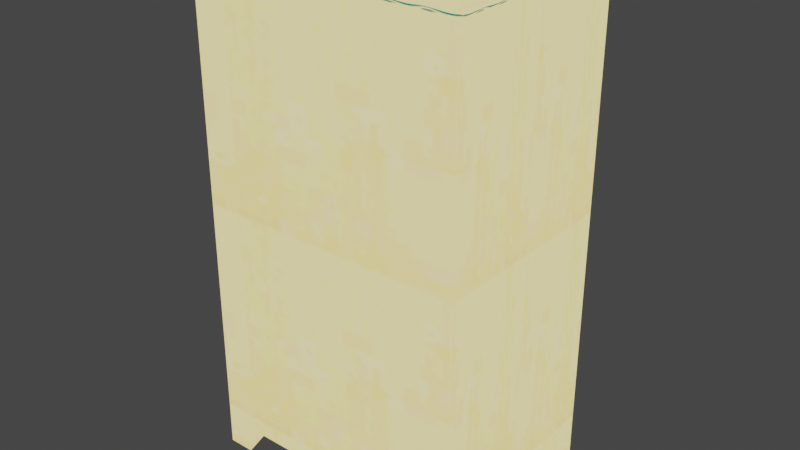 # Source: Wardrobe.blend  (saved by Blender 5.2.44; exported with 4.5.12 LTS)
import bpy
from mathutils import Matrix  # noqa: F401  (used for matrix-valued properties, if any)

bpy.ops.wm.read_factory_settings(use_empty=True)
scene = bpy.context.scene
scene.name = 'Scene'

# ---- collections
col_edv_f_tana_nja = bpy.data.collections.new('edv_f_tana.nja'); scene.collection.children.link(col_edv_f_tana_nja)

# ---- images (referenced by path relative to the original .blend; pixels are not part of the script)
import os
ASSET_DIR = os.environ.get("B2B_ASSET_DIR", "")  # directory of the original .blend (textures are referenced by path, not embedded)
HERE = os.path.dirname(os.path.abspath(__file__))  # packed textures are extracted next to this script under _unpacked/

def load_image(name, relpath, width, height, colorspace="sRGB"):
    """Load a texture the original file referenced (path relative to the .blend, or extracted next to this script)."""
    p = next((c for c in (os.path.join(HERE, relpath), os.path.join(ASSET_DIR, relpath)) if relpath and os.path.exists(c)), "")
    if p:
        img = bpy.data.images.load(p, check_existing=True)
        img.name = name
    else:  # same state as the original file: an image datablock whose file is absent (Cycles renders it pink)
        img = bpy.data.images.new(name, width, height)
        img.source = "FILE"
        img.filepath = "//" + (relpath or name)
    img.colorspace_settings.name = colorspace
    return img
img_edv_f_tanac = load_image('edv_f_tanac', '_unpacked/edv_f_tanac.07dafb2b.png', 64, 64, 'sRGB')
img_edv_f_tanab = load_image('edv_f_tanab', '_unpacked/edv_f_tanab.1f7466d0.png', 64, 64, 'sRGB')
img_edv_f_tana = load_image('edv_f_tana', '_unpacked/edv_f_tana.d8587301.png', 64, 64, 'sRGB')
img_edv_f_tanad = load_image('edv_f_tanad', '_unpacked/edv_f_tanad.fb5f6843.png', 64, 64, 'sRGB')

# ---- materials (node trees are filled in below, after node groups)
mat_edv_f_tana_nja_sa1mdl_0 = bpy.data.materials.new('edv_f_tana.nja.sa1mdl_0')
mat_edv_f_tana_nja_sa1mdl_0.use_transparent_shadow = False
mat_edv_f_tana_nja_sa1mdl_0.preview_render_type = 'FLAT'
mat_edv_f_tana_nja_sa1mdl_0.diffuse_color = (0.698, 0.698, 0.698, 1.0)
mat_edv_f_tana_nja_sa1mdl_0.roughness = 0.9569
mat_edv_f_tana_nja_sa1mdl_1 = bpy.data.materials.new('edv_f_tana.nja.sa1mdl_1')
mat_edv_f_tana_nja_sa1mdl_1.use_transparent_shadow = False
mat_edv_f_tana_nja_sa1mdl_1.preview_render_type = 'FLAT'
mat_edv_f_tana_nja_sa1mdl_1.diffuse_color = (0.698, 0.698, 0.698, 1.0)
mat_edv_f_tana_nja_sa1mdl_1.roughness = 0.9569
mat_edv_f_tana_nja_sa1mdl_2 = bpy.data.materials.new('edv_f_tana.nja.sa1mdl_2')
mat_edv_f_tana_nja_sa1mdl_2.use_transparent_shadow = False
mat_edv_f_tana_nja_sa1mdl_2.preview_render_type = 'FLAT'
mat_edv_f_tana_nja_sa1mdl_2.diffuse_color = (0.698, 0.698, 0.698, 1.0)
mat_edv_f_tana_nja_sa1mdl_2.roughness = 0.9569
mat_edv_f_tana_nja_sa1mdl_3 = bpy.data.materials.new('edv_f_tana.nja.sa1mdl_3')
mat_edv_f_tana_nja_sa1mdl_3.use_transparent_shadow = False
mat_edv_f_tana_nja_sa1mdl_3.preview_render_type = 'FLAT'
mat_edv_f_tana_nja_sa1mdl_3.diffuse_color = (0.698, 0.698, 0.698, 1.0)
mat_edv_f_tana_nja_sa1mdl_3.roughness = 0.9569
mat_edv_f_tana_nja_sa1mdl_4 = bpy.data.materials.new('edv_f_tana.nja.sa1mdl_4')
mat_edv_f_tana_nja_sa1mdl_4.use_transparent_shadow = False
mat_edv_f_tana_nja_sa1mdl_4.preview_render_type = 'FLAT'
mat_edv_f_tana_nja_sa1mdl_4.diffuse_color = (0.698, 0.698, 0.698, 1.0)
mat_edv_f_tana_nja_sa1mdl_4.roughness = 0.9569
mat_edv_f_tana_nja_sa1mdl_5 = bpy.data.materials.new('edv_f_tana.nja.sa1mdl_5')
mat_edv_f_tana_nja_sa1mdl_5.use_transparent_shadow = False
mat_edv_f_tana_nja_sa1mdl_5.preview_render_type = 'FLAT'
mat_edv_f_tana_nja_sa1mdl_5.diffuse_color = (0.698, 0.698, 0.698, 1.0)
mat_edv_f_tana_nja_sa1mdl_5.roughness = 0.9569
mat_edv_f_tana_nja_sa1mdl_6 = bpy.data.materials.new('edv_f_tana.nja.sa1mdl_6')
mat_edv_f_tana_nja_sa1mdl_6.use_transparent_shadow = False
mat_edv_f_tana_nja_sa1mdl_6.preview_render_type = 'FLAT'
mat_edv_f_tana_nja_sa1mdl_6.diffuse_color = (0.698, 0.698, 0.698, 1.0)
mat_edv_f_tana_nja_sa1mdl_6.roughness = 0.9569

# ---- node groups
ng_wardrobenode = bpy.data.node_groups.new('WardrobeNode', 'GeometryNodeTree')
_s = ng_wardrobenode.interface.new_socket(name='Geometry', in_out='OUTPUT', socket_type='NodeSocketGeometry')
_s = ng_wardrobenode.interface.new_socket(name='Geometry', in_out='INPUT', socket_type='NodeSocketGeometry')
ng_wardrobenode.interface.new_panel('SET Object Properties')
_s = ng_wardrobenode.interface.new_socket(name='BAMS X Rotation', in_out='INPUT', socket_type='NodeSocketInt')
_s = ng_wardrobenode.interface.new_socket(name='BAMS Y Rotation', in_out='INPUT', socket_type='NodeSocketInt')
_s = ng_wardrobenode.interface.new_socket(name='BAMS Z Rotation', in_out='INPUT', socket_type='NodeSocketInt')
_s = ng_wardrobenode.interface.new_socket(name='Scale X Property', in_out='INPUT', socket_type='NodeSocketFloat')
_s = ng_wardrobenode.interface.new_socket(name='Scale Y Property', in_out='INPUT', socket_type='NodeSocketFloat')
_s = ng_wardrobenode.interface.new_socket(name='Scale Z Property', in_out='INPUT', socket_type='NodeSocketFloat')
ng_wardrobenode.interface.new_panel('Geometry Node Info')
ng_wardrobenode.is_modifier = True
# nodes of 'WardrobeNode' reference scene objects; filled in after objects exist

# ---- material node trees
mat_edv_f_tana_nja_sa1mdl_0.use_nodes = True; mat_edv_f_tana_nja_sa1mdl_0.node_tree.nodes.clear()
_N = mat_edv_f_tana_nja_sa1mdl_0.node_tree.nodes; _L = mat_edv_f_tana_nja_sa1mdl_0.node_tree.links
n0 = _N.new('ShaderNodeTexImage'); n0.name = 'SAIO Texture'; n0.location = (-40, 319)
n0.label = 'SAIO Texture'
n0.image = img_edv_f_tanac
n1 = _N.new('ShaderNodeOutputMaterial'); n1.name = 'SAIO Output'; n1.location = (720, 360)
n1.label = 'SAIO Output'
_L.new(n0.outputs[0], n1.inputs[0])
n1.is_active_output = True
mat_edv_f_tana_nja_sa1mdl_1.use_nodes = True; mat_edv_f_tana_nja_sa1mdl_1.node_tree.nodes.clear()
_N = mat_edv_f_tana_nja_sa1mdl_1.node_tree.nodes; _L = mat_edv_f_tana_nja_sa1mdl_1.node_tree.links
n0 = _N.new('ShaderNodeTexImage'); n0.name = 'SAIO Texture'; n0.location = (-40, 319)
n0.label = 'SAIO Texture'
n0.image = img_edv_f_tanac
n1 = _N.new('ShaderNodeOutputMaterial'); n1.name = 'SAIO Output'; n1.location = (720, 360)
n1.label = 'SAIO Output'
_L.new(n0.outputs[0], n1.inputs[0])
n1.is_active_output = True
mat_edv_f_tana_nja_sa1mdl_2.use_nodes = True; mat_edv_f_tana_nja_sa1mdl_2.node_tree.nodes.clear()
_N = mat_edv_f_tana_nja_sa1mdl_2.node_tree.nodes; _L = mat_edv_f_tana_nja_sa1mdl_2.node_tree.links
n0 = _N.new('ShaderNodeTexImage'); n0.name = 'SAIO Texture'; n0.location = (-40, 319)
n0.label = 'SAIO Texture'
n0.image = img_edv_f_tanab
n0.extension = 'MIRROR'
n1 = _N.new('ShaderNodeOutputMaterial'); n1.name = 'SAIO Output'; n1.location = (720, 360)
n1.label = 'SAIO Output'
_L.new(n0.outputs[0], n1.inputs[0])
n1.is_active_output = True
mat_edv_f_tana_nja_sa1mdl_3.use_nodes = True; mat_edv_f_tana_nja_sa1mdl_3.node_tree.nodes.clear()
_N = mat_edv_f_tana_nja_sa1mdl_3.node_tree.nodes; _L = mat_edv_f_tana_nja_sa1mdl_3.node_tree.links
n0 = _N.new('ShaderNodeTexImage'); n0.name = 'SAIO Texture'; n0.location = (-40, 319)
n0.label = 'SAIO Texture'
n0.image = img_edv_f_tana
n0.extension = 'MIRROR'
n1 = _N.new('ShaderNodeOutputMaterial'); n1.name = 'SAIO Output'; n1.location = (720, 360)
n1.label = 'SAIO Output'
_L.new(n0.outputs[0], n1.inputs[0])
n1.is_active_output = True
mat_edv_f_tana_nja_sa1mdl_4.use_nodes = True; mat_edv_f_tana_nja_sa1mdl_4.node_tree.nodes.clear()
_N = mat_edv_f_tana_nja_sa1mdl_4.node_tree.nodes; _L = mat_edv_f_tana_nja_sa1mdl_4.node_tree.links
n0 = _N.new('ShaderNodeTexImage'); n0.name = 'SAIO Texture'; n0.location = (-40, 319)
n0.label = 'SAIO Texture'
n0.image = img_edv_f_tanac
n1 = _N.new('ShaderNodeOutputMaterial'); n1.name = 'SAIO Output'; n1.location = (720, 360)
n1.label = 'SAIO Output'
_L.new(n0.outputs[0], n1.inputs[0])
n1.is_active_output = True
mat_edv_f_tana_nja_sa1mdl_5.use_nodes = True; mat_edv_f_tana_nja_sa1mdl_5.node_tree.nodes.clear()
_N = mat_edv_f_tana_nja_sa1mdl_5.node_tree.nodes; _L = mat_edv_f_tana_nja_sa1mdl_5.node_tree.links
n0 = _N.new('ShaderNodeTexImage'); n0.name = 'SAIO Texture'; n0.location = (-40, 319)
n0.label = 'SAIO Texture'
n0.image = img_edv_f_tanac
n1 = _N.new('ShaderNodeOutputMaterial'); n1.name = 'SAIO Output'; n1.location = (720, 360)
n1.label = 'SAIO Output'
_L.new(n0.outputs[0], n1.inputs[0])
n1.is_active_output = True
mat_edv_f_tana_nja_sa1mdl_6.use_nodes = True; mat_edv_f_tana_nja_sa1mdl_6.node_tree.nodes.clear()
_N = mat_edv_f_tana_nja_sa1mdl_6.node_tree.nodes; _L = mat_edv_f_tana_nja_sa1mdl_6.node_tree.links
n0 = _N.new('ShaderNodeTexImage'); n0.name = 'SAIO Texture'; n0.location = (-40, 319)
n0.label = 'SAIO Texture'
n0.image = img_edv_f_tanad
n1 = _N.new('ShaderNodeOutputMaterial'); n1.name = 'SAIO Output'; n1.location = (720, 360)
n1.label = 'SAIO Output'
_L.new(n0.outputs[0], n1.inputs[0])
n1.is_active_output = True

# ---- world
world_world = bpy.data.worlds.new('World'); scene.world = world_world
world_world.use_nodes = True; world_world.node_tree.nodes.clear()
_N = world_world.node_tree.nodes; _L = world_world.node_tree.links
n0 = _N.new('ShaderNodeOutputWorld'); n0.name = 'World Output'; n0.location = (300, 300)
n1 = _N.new('ShaderNodeBackground'); n1.name = 'Background'; n1.location = (10, 300)
n1.inputs[0].default_value = (0.05088, 0.05088, 0.05088, 1.0)
_L.new(n1.outputs[0], n0.inputs[0])
n0.is_active_output = True
world_world.color = (0.05088, 0.05088, 0.05088)
world_world.use_sun_shadow = False
world_world.sun_shadow_jitter_overblur = 0.0

# ---- meshes
me_wardrobe = bpy.data.meshes.new('Wardrobe')
me_wardrobe.from_pydata([], [], [])
me_wardrobe.update()
me_attach_025875d8 = bpy.data.meshes.new('attach_025875D8')
me_attach_025875d8.from_pydata([(8.845, 3.548, -15.17), (5.774, -6.592, -15.17), (8.856, 6.571, -14.12), (8.845, 6.592, -17.02), (5.774, 6.592, -15.17), (-8.845, -5.109, -17.02), (7.12, 6.592, -17.02), (-8.845, 5.109, -17.02), (-8.856, -6.571, -14.12), (8.845, 5.109, -17.02), (-5.774, 6.592, -15.17), (-5.774, -6.592, -15.17), (-7.12, 6.592, -17.02), (8.856, -6.571, -14.12), (-8.845, 6.592, -14.13), (-8.845, 6.592, -17.02), (8.845, -3.548, -15.17), (8.845, -5.109, -17.02), (8.845, -6.592, -17.02), (7.12, -6.592, -17.02), (-8.845, -3.548, -15.17), (-7.12, -6.592, -17.02), (-8.845, 3.548, -15.17), (-8.845, -6.592, -17.02), (8.856, -6.571, 14.68), (-8.856, -6.571, 14.68), (8.856, 6.571, -14.12), (9.564, 7.097, 15.38), (8.856, 6.571, 1.586), (8.856, 6.571, 14.68), (-8.845, 6.592, -14.13), (-9.564, 7.097, 15.38), (-8.856, 6.571, 1.586), (-8.856, 6.571, 14.68), (-8.856, -6.571, -14.12), (8.856, -6.571, -14.12), (9.564, -7.097, 15.38), (-9.564, -7.097, 15.38)], [], [(18, 17, 16), (18, 16, 13), (13, 16, 0), (13, 0, 2), (2, 0, 9), (2, 9, 3), (3, 6, 4), (3, 4, 2), (2, 4, 10), (2, 10, 14), (14, 10, 12), (14, 12, 15), (19, 18, 13), (19, 13, 1), (1, 13, 8), (1, 8, 11), (11, 8, 23), (11, 23, 21), (5, 23, 8), (5, 8, 20), (20, 8, 14), (20, 14, 22), (22, 14, 15), (22, 15, 7), (31, 37, 27), (27, 37, 36), (35, 34, 26), (26, 34, 30), (32, 28, 30), (30, 28, 26), (33, 29, 32), (32, 29, 28), (29, 24, 35), (29, 35, 28), (28, 35, 26), (25, 33, 32), (25, 32, 34), (34, 32, 30), (35, 24, 34), (34, 24, 25), (31, 27, 33), (33, 27, 29), (29, 27, 36), (29, 36, 24), (24, 36, 37), (24, 37, 25), (25, 37, 31), (25, 31, 33)])
me_attach_025875d8.polygons.foreach_set('use_smooth', [True] * 48)
me_attach_025875d8.polygons.foreach_set('material_index', [0, 0, 0, 0, 0, 0, 0, 0, 0, 0, 0, 0, 0, 0, 0, 0, 0, 0, 0, 0, 0, 0, 0, 0, 1, 1, 1, 1, 2, 2, 3, 3, 4, 4, 4, 4, 4, 4, 5, 5, 6, 6, 6, 6, 6, 6, 6, 6])
_uv = me_attach_025875d8.uv_layers.new(name='UV')
_uv.uv.foreach_set('vector', [0.9843, 0.003922, 0.8706, 0.003922, 0.7569, 0.6314, 0.9843, 0.003922, 0.7569, 0.6314, 0.9804, 0.9882, 0.9804, 0.9882, 0.7569, 0.6314, 0.2235, 0.6314, 0.9804, 0.9882, 0.2235, 0.6314, 0.0, 0.9882, 0.0, 0.9882, 0.2235, 0.6314, 0.1098, 0.003922, 0.0, 0.9882, 0.1098, 0.003922, 0.0, 0.003922, 0.9804, 0.003922, 0.8863, 0.003922, 0.8118, 0.6314, 0.9804, 0.003922, 0.8118, 0.6314, 0.9843, 0.9882, 0.9843, 0.9882, 0.8118, 0.6314, 0.1686, 0.6314, 0.9843, 0.9882, 0.1686, 0.6314, 0.0, 0.9843, 0.0, 0.9843, 0.1686, 0.6314, 0.09412, 0.0, 0.0, 0.9843, 0.09412, 0.0, 0.0, 0.0, 0.8863, 0.003922, 0.9804, 0.003922, 0.9843, 0.9882, 0.8863, 0.003922, 0.9843, 0.9882, 0.8118, 0.6314, 0.8118, 0.6314, 0.9843, 0.9882, 0.0, 0.9882, 0.8118, 0.6314, 0.0, 0.9882, 0.1686, 0.6314, 0.1686, 0.6314, 0.0, 0.9882, 0.0, 0.0, 0.1686, 0.6314, 0.0, 0.0, 0.09412, 0.003922, 0.8706, 0.0, 0.9843, 0.0, 0.9804, 0.9882, 0.8706, 0.0, 0.9804, 0.9882, 0.7569, 0.6314, 0.7569, 0.6314, 0.9804, 0.9882, 0.0, 0.9843, 0.7569, 0.6314, 0.0, 0.9843, 0.2235, 0.6314, 0.2235, 0.6314, 0.0, 0.9843, 0.0, 0.0, 0.2235, 0.6314, 0.0, 0.0, 0.1098, 0.0, 0.0, 0.003922, 0.0, 0.9882, 0.9843, 0.003922, 0.9843, 0.003922, 0.0, 0.9882, 0.9843, 0.9882, 0.9451, 0.949, 0.03529, 0.949, 0.9451, 0.03922, 0.9451, 0.03922, 0.03529, 0.949, 0.03529, 0.03529, 0.0, 0.9882, 2.0, 0.9882, 0.0, 0.003922, 0.0, 0.003922, 2.0, 0.9882, 2.0, 0.003922, 0.0, 0.9882, 1.996, 0.9882, 0.0, 0.0, 0.0, 0.0, 1.996, 0.9882, 1.996, 0.0, 0.0, 2.0, 1.996, 2.0, 1.996, 0.003922, 0.0, 2.0, 1.996, 0.003922, 0.0, 1.09, 0.0, 1.09, 1.996, 0.003922, 0.0, 0.003922, 1.996, 2.0, 0.0, 2.0, 0.0, 1.09, 1.996, 2.0, 0.0, 1.09, 1.996, 0.003922, 1.996, 0.003922, 0.0, 1.09, 0.0, 0.0, 0.9843, 0.003922, 0.9843, 2.0, 0.0, 0.003922, 0.0, 0.003922, 0.9843, 2.0, 0.0, 2.0, 0.0, 0.6902, 2.0, 0.6902, 0.07059, 0.2353, 0.07059, 0.2353, 2.0, 0.6902, 1.925, 0.2353, 0.07059, 0.2353, 0.0, 0.6902, 2.0, 0.6902, 0.07059, 0.2353, 2.0, 0.6902, 1.925, 0.2353, 1.925, 0.2353, 2.0, 0.6902, 0.0, 0.6902, 1.925, 0.2353, 0.0, 0.6902, 0.07059, 0.2353, 0.07059, 0.2353, 0.0, 0.6902, 2.0, 0.6902, 0.07059, 0.2353, 2.0, 0.6902, 1.925, 0.2353])
me_attach_025875d8.materials.append(mat_edv_f_tana_nja_sa1mdl_0)
me_attach_025875d8.materials.append(mat_edv_f_tana_nja_sa1mdl_1)
me_attach_025875d8.materials.append(mat_edv_f_tana_nja_sa1mdl_2)
me_attach_025875d8.materials.append(mat_edv_f_tana_nja_sa1mdl_3)
me_attach_025875d8.materials.append(mat_edv_f_tana_nja_sa1mdl_4)
me_attach_025875d8.materials.append(mat_edv_f_tana_nja_sa1mdl_5)
me_attach_025875d8.materials.append(mat_edv_f_tana_nja_sa1mdl_6)
me_attach_025875d8.update()
me_attach_025875d8.normals_split_custom_set([tuple(v) for v in zip(*[iter([0.7046, -0.7096, 0.001375, 1.0, 2.382e-07, -0.002349, 1.0, 6.143e-05, -0.008303, 0.7046, -0.7096, 0.001375, 1.0, 6.143e-05, -0.008303, 0.7096, -0.7046, 0.002337, 0.7096, -0.7046, 0.002337, 1.0, 6.143e-05, -0.008303, 1.0, -6.402e-06, -0.008286, 0.7096, -0.7046, 0.002337, 1.0, -6.402e-06, -0.008286, 0.7098, 0.7044, 0.002053, 0.7098, 0.7044, 0.002053, 1.0, -6.402e-06, -0.008286, 1.0, 2.536e-06, -0.002379, 0.7098, 0.7044, 0.002053, 1.0, 2.536e-06, -0.002379, 0.7046, 0.7096, 0.001373, 0.7046, 0.7096, 0.001373, 2.512e-07, 1.0, 0.004314, 0.0004903, 0.9999, 0.01349, 0.7046, 0.7096, 0.001373, 0.0004903, 0.9999, 0.01349, 0.7098, 0.7044, 0.002053, 0.7098, 0.7044, 0.002053, 0.0004903, 0.9999, 0.01349, 0.0004798, 0.9999, 0.01209, 0.7098, 0.7044, 0.002053, 0.0004798, 0.9999, 0.01209, -0.7071, 0.7071, 0.002302, -0.7071, 0.7071, 0.002302, 0.0004798, 0.9999, 0.01209, 0.0, 1.0, 1.429e-07, -0.7071, 0.7071, 0.002302, 0.0, 1.0, 1.429e-07, -0.7071, 0.7071, 0.0, 9.356e-06, -1.0, 0.004321, 0.7046, -0.7096, 0.001375, 0.7096, -0.7046, 0.002337, 9.356e-06, -1.0, 0.004321, 0.7096, -0.7046, 0.002337, 3.026e-05, -0.9999, 0.01485, 3.026e-05, -0.9999, 0.01485, 0.7096, -0.7046, 0.002337, -0.7095, -0.7047, 0.003716, 3.026e-05, -0.9999, 0.01485, -0.7095, -0.7047, 0.003716, -0.0001491, -0.9999, 0.01488, -0.0001491, -0.9999, 0.01488, -0.7095, -0.7047, 0.003716, -0.7046, -0.7096, 0.001407, -0.0001491, -0.9999, 0.01488, -0.7046, -0.7096, 0.001407, -2.536e-07, -1.0, 0.004315, -1.0, -2.995e-06, -0.002379, -0.7046, -0.7096, 0.001407, -0.7095, -0.7047, 0.003716, -1.0, -2.995e-06, -0.002379, -0.7095, -0.7047, 0.003716, -1.0, 0.000385, -0.00184, -1.0, 0.000385, -0.00184, -0.7095, -0.7047, 0.003716, -0.7071, 0.7071, 0.002302, -1.0, 0.000385, -0.00184, -0.7071, 0.7071, 0.002302, -1.0, 0.0003861, -0.001135, -1.0, 0.0003861, -0.001135, -0.7071, 0.7071, 0.002302, -0.7071, 0.7071, 0.0, -1.0, 0.0003861, -0.001135, -0.7071, 0.7071, 0.0, -1.0, 0.0, 0.0, -0.7081, 0.6612, 0.2478, -0.7081, -0.6612, 0.2479, 0.7081, 0.6612, 0.2479, 0.7081, 0.6612, 0.2479, -0.7081, -0.6612, 0.2479, 0.7081, -0.6612, 0.2478, 0.5773, -0.5774, -0.5774, -0.5775, -0.5773, -0.5773, 0.5778, 0.5773, -0.577, 0.5778, 0.5773, -0.577, -0.5775, -0.5773, -0.5773, -0.5764, 0.5779, -0.5777, -0.7073, 0.7069, 0.000348, 0.7072, 0.707, 0.0002131, -0.5764, 0.5779, -0.5777, -0.5764, 0.5779, -0.5777, 0.7072, 0.707, 0.0002131, 0.5778, 0.5773, -0.577, -0.5682, 0.6344, -0.5241, 0.5682, 0.6344, -0.5241, -0.7073, 0.7069, 0.000348, -0.7073, 0.7069, 0.000348, 0.5682, 0.6344, -0.5241, 0.7072, 0.707, 0.0002131, 0.5682, 0.6344, -0.5241, 0.5682, -0.6344, -0.5241, 0.5773, -0.5774, -0.5774, 0.5682, 0.6344, -0.5241, 0.5773, -0.5774, -0.5774, 0.7072, 0.707, 0.0002131, 0.7072, 0.707, 0.0002131, 0.5773, -0.5774, -0.5774, 0.5778, 0.5773, -0.577, -0.5682, -0.6344, -0.5241, -0.5682, 0.6344, -0.5241, -0.7073, 0.7069, 0.000348, -0.5682, -0.6344, -0.5241, -0.7073, 0.7069, 0.000348, -0.5775, -0.5773, -0.5773, -0.5775, -0.5773, -0.5773, -0.7073, 0.7069, 0.000348, -0.5764, 0.5779, -0.5777, 0.5773, -0.5774, -0.5774, 0.5682, -0.6344, -0.5241, -0.5775, -0.5773, -0.5773, -0.5775, -0.5773, -0.5773, 0.5682, -0.6344, -0.5241, -0.5682, -0.6344, -0.5241, -0.7081, 0.6612, 0.2478, 0.7081, 0.6612, 0.2479, -0.5682, 0.6344, -0.5241, -0.5682, 0.6344, -0.5241, 0.7081, 0.6612, 0.2479, 0.5682, 0.6344, -0.5241, 0.5682, 0.6344, -0.5241, 0.7081, 0.6612, 0.2479, 0.7081, -0.6612, 0.2478, 0.5682, 0.6344, -0.5241, 0.7081, -0.6612, 0.2478, 0.5682, -0.6344, -0.5241, 0.5682, -0.6344, -0.5241, 0.7081, -0.6612, 0.2478, -0.7081, -0.6612, 0.2479, 0.5682, -0.6344, -0.5241, -0.7081, -0.6612, 0.2479, -0.5682, -0.6344, -0.5241, -0.5682, -0.6344, -0.5241, -0.7081, -0.6612, 0.2479, -0.7081, 0.6612, 0.2478, -0.5682, -0.6344, -0.5241, -0.7081, 0.6612, 0.2478, -0.5682, 0.6344, -0.5241])] * 3)])

# ---- objects
ob_wardrobe = bpy.data.objects.new('Wardrobe', me_wardrobe)
ob_object_02587604 = bpy.data.objects.new('object_02587604', me_attach_025875d8)
_N = ng_wardrobenode.nodes; _L = ng_wardrobenode.links
n0 = _N.new('NodeGroupOutput'); n0.name = 'Group Output'; n0.location = (360, -20)
n1 = _N.new('GeometryNodeCollectionInfo'); n1.name = 'Collection Info'; n1.location = (38, -26)
n1.inputs[0].default_value = col_edv_f_tana_nja
_L.new(n1.outputs[0], n0.inputs[0])
n0.is_active_output = True

# ---- transforms, parenting, visibility, modifiers, constraints
ob_wardrobe.location = (0.0, 0.0, 0.0)
_m = ob_wardrobe.modifiers.new('GeometryNodes', 'NODES')
_m.node_group = ng_wardrobenode
ob_object_02587604.location = (1e-06, -1e-06, 17.02)
ob_object_02587604.empty_display_type = 'ARROWS'

# ---- collection membership
scene.collection.objects.link(ob_wardrobe)
col_edv_f_tana_nja.objects.link(ob_object_02587604)

# ---- scene / render settings (as saved in the file)
scene.frame_start = 1; scene.frame_end = 250; scene.frame_set(1)
scene.render.engine = 'BLENDER_EEVEE_NEXT'
scene.render.bake_bias = 0.0
scene.render.bake_samples = 0
scene.eevee.fast_gi_thickness_far = 0.0
scene.view_settings.view_transform = 'Filmic'
bpy.context.view_layer.update()

# ---- added for rendering (the .blend has no active camera and no usable light): camera, sun
cam_auto = bpy.data.cameras.new('AutoCamera')
cam_auto.lens = 50.0
cam_auto.sensor_width = 36.0
cam_auto.clip_end = 1000.0
ob_auto_camera = bpy.data.objects.new('AutoCamera', cam_auto)
scene.collection.objects.link(ob_auto_camera)
ob_auto_camera.location = (37.212, -44.6544, 45.973)
ob_auto_camera.rotation_euler = (1.09748, -7.21219e-08, 0.694738)
scene.camera = ob_auto_camera
light_auto_sun = bpy.data.lights.new('AutoSun', 'SUN')
light_auto_sun.energy = 3.0
light_auto_sun.angle = 0.0523599
ob_auto_sun = bpy.data.objects.new('AutoSun', light_auto_sun)
scene.collection.objects.link(ob_auto_sun)
ob_auto_sun.rotation_euler = (0.872665, 0.174533, 0.523599)
bpy.context.view_layer.update()
